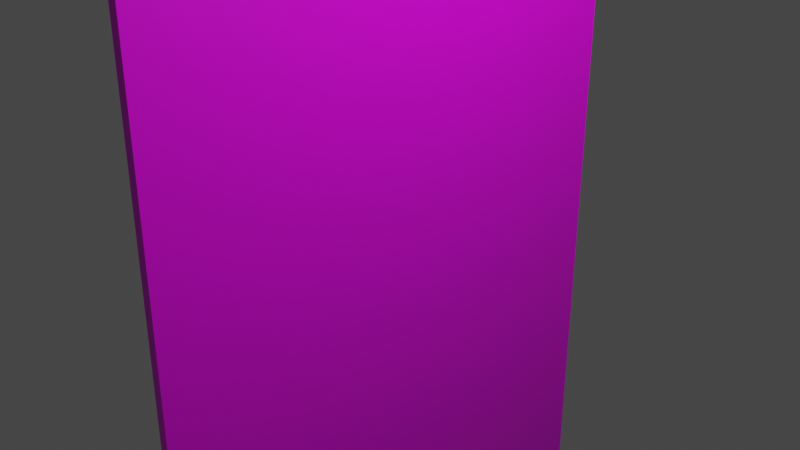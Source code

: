 # Source: periodico1.blend  (saved by Blender 2.93.21; exported with 4.5.12 LTS)
import bpy
from mathutils import Matrix  # noqa: F401  (used for matrix-valued properties, if any)

bpy.ops.wm.read_factory_settings(use_empty=True)
scene = bpy.context.scene
scene.name = 'Scene'

# ---- collections
col_collection = bpy.data.collections.new('Collection'); scene.collection.children.link(col_collection)

# ---- images (referenced by path relative to the original .blend; pixels are not part of the script)
import os
ASSET_DIR = os.environ.get("B2B_ASSET_DIR", "")  # directory of the original .blend (textures are referenced by path, not embedded)
HERE = os.path.dirname(os.path.abspath(__file__))  # packed textures are extracted next to this script under _unpacked/

def load_image(name, relpath, width, height, colorspace="sRGB"):
    """Load a texture the original file referenced (path relative to the .blend, or extracted next to this script)."""
    p = next((c for c in (os.path.join(HERE, relpath), os.path.join(ASSET_DIR, relpath)) if relpath and os.path.exists(c)), "")
    if p:
        img = bpy.data.images.load(p, check_existing=True)
        img.name = name
    else:  # same state as the original file: an image datablock whose file is absent (Cycles renders it pink)
        img = bpy.data.images.new(name, width, height)
        img.source = "FILE"
        img.filepath = "//" + (relpath or name)
    img.colorspace_settings.name = colorspace
    return img
img_elespectador_jpg = load_image('elespectador.jpg', 'textures/elespectador.jpg', 1024, 1024, 'sRGB')

# ---- materials (node trees are filled in below, after node groups)
mat_material = bpy.data.materials.new('Material')
mat_material.alpha_threshold = 0.0
mat_material.use_transparent_shadow = False
mat_material.line_color = (0.0, 0.0, 0.0, 1.0)

# ---- material node trees
mat_material.use_nodes = True; mat_material.node_tree.nodes.clear()
_N = mat_material.node_tree.nodes; _L = mat_material.node_tree.links
n0 = _N.new('ShaderNodeOutputMaterial'); n0.name = 'Material Output'; n0.location = (300, 300)
n1 = _N.new('ShaderNodeBsdfPrincipled'); n1.name = 'Principled BSDF'; n1.location = (10, 300)
n1.distribution = 'GGX'
n1.subsurface_method = 'BURLEY'
n1.inputs[2].default_value = 0.4
n1.inputs[3].default_value = 1.45
n1.inputs[27].default_value = (0.0, 0.0, 0.0, 1.0)
n1.inputs[28].default_value = 1.0
n2 = _N.new('ShaderNodeTexImage'); n2.name = 'Image Texture'; n2.location = (-280, 280)
n2.image = img_elespectador_jpg
_L.new(n1.outputs[0], n0.inputs[0])
_L.new(n2.outputs[0], n1.inputs[0])
n0.is_active_output = True

# ---- world
world_world = bpy.data.worlds.new('World'); scene.world = world_world
world_world.use_nodes = True; world_world.node_tree.nodes.clear()
_N = world_world.node_tree.nodes; _L = world_world.node_tree.links
n0 = _N.new('ShaderNodeOutputWorld'); n0.name = 'World Output'; n0.location = (300, 300)
n1 = _N.new('ShaderNodeBackground'); n1.name = 'Background'; n1.location = (10, 300)
n1.inputs[0].default_value = (0.05088, 0.05088, 0.05088, 1.0)
_L.new(n1.outputs[0], n0.inputs[0])
n0.is_active_output = True
world_world.color = (0.05088, 0.05088, 0.05088)
world_world.use_sun_shadow = False
world_world.sun_shadow_jitter_overblur = 0.0

# ---- cameras
cam_camera = bpy.data.cameras.new('Camera')
cam_camera.clip_end = 100.0
cam_camera.ortho_scale = 7.314

# ---- lights
light_light = bpy.data.lights.new('Light', 'POINT')
light_light.transmission_factor = 0.0
light_light.energy = 1000.0
light_light.shadow_soft_size = 0.1
light_light.shadow_maximum_resolution = 0.006
light_light.use_absolute_resolution = True

# ---- meshes
me_cube = bpy.data.meshes.new('Cube')
me_cube.from_pydata([(1.0, 1.0, 1.0), (1.0, 1.0, -1.0), (1.0, -1.0, 1.0), (1.0, -1.0, -1.0), (-1.0, 1.0, 1.0), (-1.0, 1.0, -1.0), (-1.0, -1.0, 1.0), (-1.0, -1.0, -1.0)], [], [(0, 4, 6, 2), (3, 2, 6, 7), (7, 6, 4, 5), (5, 1, 3, 7), (1, 0, 2, 3), (5, 4, 0, 1)])
_uv = me_cube.uv_layers.new(name='UVMap')
_uv.uv.foreach_set('vector', [0.625, 0.5, 0.875, 0.5, 0.875, 0.75, 0.625, 0.75, 0.375, 0.75, 0.625, 0.75, 0.625, 1.0, 0.375, 1.0, 0.375, 0.0, 0.625, 0.0, 0.625, 0.25, 0.375, 0.25, 0.125, 0.5, 0.375, 0.5, 0.375, 0.75, 0.125, 0.75, 0.9927, -0.003614, 1.001, 1.0, 0.002245, 1.001, 9.363e-05, 0.000156, 0.375, 0.25, 0.625, 0.25, 0.625, 0.5, 0.375, 0.5])
me_cube.materials.append(mat_material)
me_cube.use_remesh_preserve_volume = False
me_cube.use_remesh_preserve_attributes = False
me_cube.use_mirror_vertex_groups = False
me_cube.update()

# ---- objects
ob_cube = bpy.data.objects.new('Cube', me_cube)
ob_light = bpy.data.objects.new('Light', light_light)
ob_camera = bpy.data.objects.new('Camera', cam_camera)

# ---- transforms, parenting, visibility, modifiers, constraints
ob_cube.location = (0.0, 0.0, 0.0)
ob_cube.scale = (0.05357, 2.921, 5.241)
ob_cube.lock_rotations_4d = False
ob_cube.empty_display_type = 'ARROWS'
ob_cube.lineart.crease_threshold = 0.0
ob_light.location = (4.076, 1.005, 5.904)
ob_light.rotation_euler = (0.6503, 0.05522, 1.866)
ob_light.lock_rotations_4d = False
ob_light.empty_display_type = 'ARROWS'
ob_light.color = (0.0, 0.0, 0.0, 0.0)
ob_light.lineart.crease_threshold = 0.0
ob_camera.location = (7.359, -6.926, 4.958)
ob_camera.rotation_euler = (1.109, 0.0, 0.8149)
ob_camera.lock_rotations_4d = False
ob_camera.empty_display_type = 'ARROWS'
ob_camera.color = (0.0, 0.0, 0.0, 0.0)
ob_camera.display_type = 'WIRE'
ob_camera.lineart.crease_threshold = 0.0

# ---- collection membership
col_collection.objects.link(ob_cube)
col_collection.objects.link(ob_light)
col_collection.objects.link(ob_camera)

# ---- scene / render settings (as saved in the file)
scene.camera = ob_camera
scene.frame_start = 1; scene.frame_end = 250; scene.frame_set(0)
scene.render.engine = 'BLENDER_EEVEE_NEXT'
scene.cycles.use_denoising = False
scene.cycles.samples = 128
scene.cycles.sampling_pattern = 'TABULATED_SOBOL'
scene.cycles.use_adaptive_sampling = False
scene.cycles.use_light_tree = False
scene.view_settings.view_transform = 'Filmic'
bpy.context.view_layer.update()
